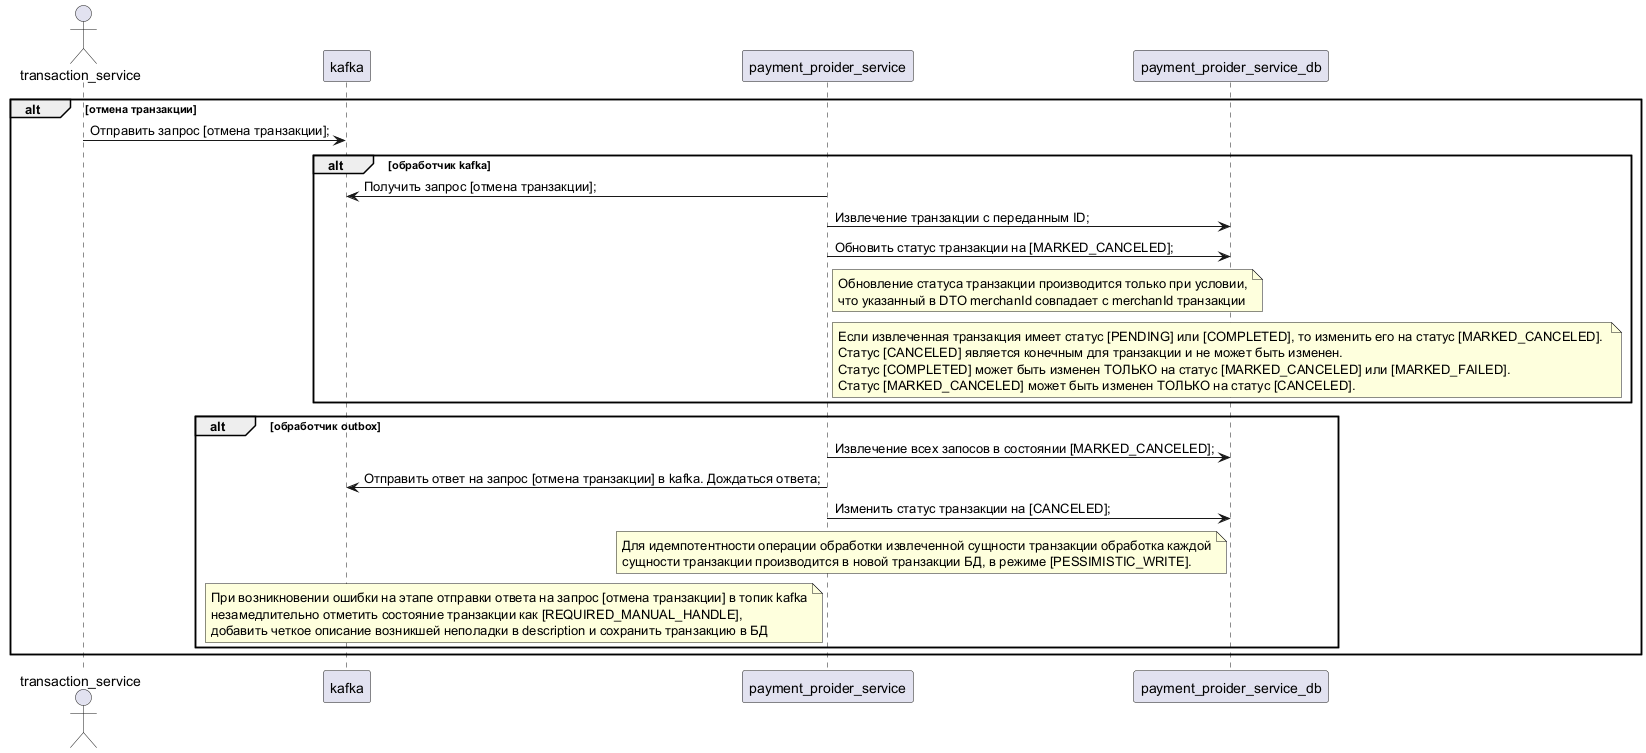

The diagram above was rendered by PlantUML. Its source (embedded in the PNG):
@startuml

actor transaction_service
participant kafka
participant payment_proider_service
participant payment_proider_service_db

alt отмена транзакции
	transaction_service -> kafka : Отправить запрос [отмена транзакции];
	alt обработчик kafka
		payment_proider_service -> kafka : Получить запрос [отмена транзакции];
		payment_proider_service -> payment_proider_service_db : Извлечение транзакции с переданным ID;
		payment_proider_service -> payment_proider_service_db : Обновить статус транзакции на [MARKED_CANCELED];
        note right payment_proider_service
            Обновление статуса транзакции производится только при условии,
            что указанный в DTO merchanId совпадает с merchanId транзакции
        end note
		note right payment_proider_service
			Если извлеченная транзакция имеет статус [PENDING] или [COMPLETED], то изменить его на статус [MARKED_CANCELED]. 
			Статус [CANCELED] является конечным для транзакции и не может быть изменен.
			Статус [COMPLETED] может быть изменен ТОЛЬКО на статус [MARKED_CANCELED] или [MARKED_FAILED].
			Статус [MARKED_CANCELED] может быть изменен ТОЛЬКО на статус [CANCELED].
		end note
	end
	alt обработчик outbox
		payment_proider_service -> payment_proider_service_db : Извлечение всех запосов в состоянии [MARKED_CANCELED];
		payment_proider_service -> kafka : Отправить ответ на запрос [отмена транзакции] в kafka. Дождаться ответа;
		payment_proider_service -> payment_proider_service_db : Изменить статус транзакции на [CANCELED];
		note left payment_proider_service_db
            Для идемпотентности операции обработки извлеченной сущности транзакции обработка каждой
            сущности транзакции производится в новой транзакции БД, в режиме [PESSIMISTIC_WRITE].
        end note
        note left payment_proider_service
            При возникновении ошибки на этапе отправки ответа на запрос [отмена транзакции] в топик kafka
            незамедлительно отметить состояние транзакции как [REQUIRED_MANUAL_HANDLE],
            добавить четкое описание возникшей неполадки в description и сохранить транзакцию в БД
        end note
	end
end

@enduml